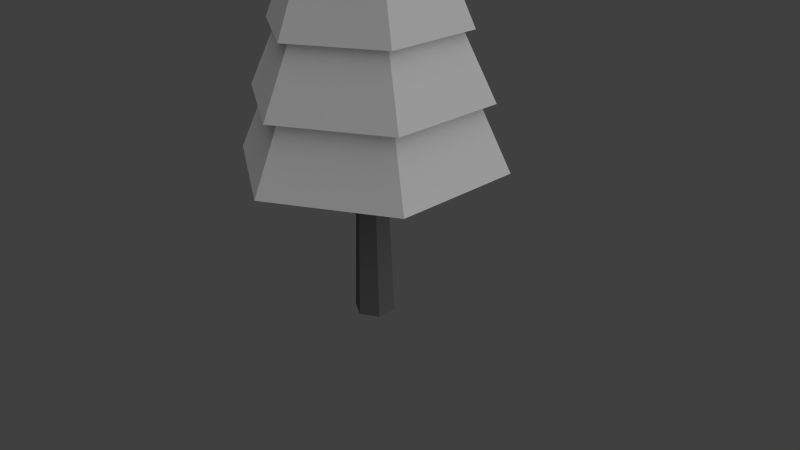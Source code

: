 # Source: Low_Poly_Tree_006.blend  (saved by Blender 2.77.0; exported with 4.5.12 LTS)
import bpy
from mathutils import Matrix  # noqa: F401  (used for matrix-valued properties, if any)

bpy.ops.wm.read_factory_settings(use_empty=True)
scene = bpy.context.scene
scene.name = 'Scene'

# ---- collections
col_collection_1 = bpy.data.collections.new('Collection 1'); scene.collection.children.link(col_collection_1)
col_collection_10 = bpy.data.collections.new('Collection 10'); scene.collection.children.link(col_collection_10)

# ---- materials (node trees are filled in below, after node groups)
mat_low_poly_tree_006_mat_01 = bpy.data.materials.new('Low_Poly_Tree_006_Mat_01')
mat_low_poly_tree_006_mat_01.alpha_threshold = 0.0
mat_low_poly_tree_006_mat_01.use_transparent_shadow = False
mat_low_poly_tree_006_mat_01.diffuse_color = (1.0, 1.0, 1.0, 1.0)
mat_low_poly_tree_006_mat_01.roughness = 0.5
mat_low_poly_tree_006_mat_01.specular_intensity = 0.0
mat_low_poly_tree_006_mat_02 = bpy.data.materials.new('Low_Poly_Tree_006_Mat_02')
mat_low_poly_tree_006_mat_02.alpha_threshold = 0.0
mat_low_poly_tree_006_mat_02.use_transparent_shadow = False
mat_low_poly_tree_006_mat_02.diffuse_color = (0.178, 0.178, 0.178, 1.0)
mat_low_poly_tree_006_mat_02.roughness = 0.5
mat_low_poly_tree_006_mat_02.specular_intensity = 0.0

# ---- material node trees

# ---- world
world_world = bpy.data.worlds.new('World'); scene.world = world_world
world_world.color = (0.05088, 0.05088, 0.05088)
world_world.use_sun_shadow = False
world_world.sun_shadow_jitter_overblur = 0.0
world_world.cycles.sampling_method = 'NONE'
world_world.cycles.sample_map_resolution = 256

# ---- cameras
cam_camera = bpy.data.cameras.new('Camera')
cam_camera.clip_end = 100.0
cam_camera.lens = 35.0
cam_camera.sensor_width = 32.0
cam_camera.sensor_height = 18.0
cam_camera.ortho_scale = 7.314
cam_camera.dof.focus_distance = 0.0
cam_camera.dof.aperture_fstop = 128.0

# ---- lights
light_lamp = bpy.data.lights.new('Lamp', 'SUN')
light_lamp.transmission_factor = 0.0
light_lamp.cutoff_distance = 30.0
light_lamp.angle = 2.214
light_lamp.energy = 1.0
light_lamp.shadow_buffer_clip_start = 1.001
light_lamp.shadow_soft_size = 2.0
light_lamp.shadow_cascade_max_distance = 1000.0
light_lamp.cycles.use_multiple_importance_sampling = False

# ---- meshes
me_cylinder_001 = bpy.data.meshes.new('Cylinder.001')
me_cylinder_001.from_pydata([(-7.465e-09, 0.559, 5.481), (-3.601e-08, -1.242e-08, 6.454), (0.4841, 0.2795, 5.481), (-1.346e-08, 0.4035, 5.621), (0.3494, 0.2018, 5.621), (-0.4841, 0.2795, 5.481), (0.4841, -0.2795, 5.481), (-5.597e-09, 0.7991, 4.648), (0.692, 0.3996, 4.648), (-0.3494, 0.2018, 5.621), (0.3494, -0.2018, 5.621), (-0.4841, -0.2795, 5.481), (-5.634e-08, -0.559, 5.481), (-9.207e-09, 0.6174, 4.787), (0.5347, 0.3087, 4.787), (-0.692, 0.3996, 4.648), (0.692, -0.3996, 4.648), (-0.3494, -0.2018, 5.621), (-4.873e-08, -0.4035, 5.621), (-1.313e-09, 1.015, 3.815), (0.8788, 0.5074, 3.815), (-0.5347, 0.3087, 4.787), (0.5347, -0.3087, 4.787), (-0.692, -0.3996, 4.648), (-7.546e-08, -0.7991, 4.648), (-4.958e-09, 0.8313, 3.954), (0.7199, 0.4157, 3.954), (-0.8788, 0.5074, 3.815), (0.8788, -0.5074, 3.815), (-0.5347, -0.3087, 4.787), (-6.318e-08, -0.6174, 4.787), (5.663e-09, 1.256, 2.981), (1.087, 0.6278, 2.981), (-0.7199, 0.4157, 3.954), (0.7199, -0.4157, 3.954), (-0.8788, -0.5074, 3.815), (-9.003e-08, -1.015, 3.815), (-7.079e-10, 1.045, 3.121), (0.9052, 0.5226, 3.121), (-1.087, 0.6278, 2.981), (1.087, -0.6278, 2.981), (-0.7199, -0.4157, 3.954), (-7.763e-08, -0.8313, 3.954), (8.714e-09, 1.519, 2.148), (1.316, 0.7597, 2.148), (-0.9052, 0.5226, 3.121), (0.9052, -0.5226, 3.121), (-1.087, -0.6278, 2.981), (-1.041e-07, -1.256, 2.981), (3.542e-09, 1.259, 2.287), (1.09, 0.6296, 2.287), (-1.316, 0.7597, 2.148), (1.316, -0.7597, 2.148), (-0.9052, -0.5226, 3.121), (-9.208e-08, -1.045, 3.121), (1.718e-08, 1.716, 1.315), (1.486, 0.8578, 1.315), (-1.09, 0.6296, 2.287), (1.09, -0.6296, 2.287), (-1.316, -0.7597, 2.148), (-1.241e-07, -1.519, 2.148), (-3.656e-08, 0.1827, 1.617), (0.1582, 0.09133, 1.617), (-1.486, 0.8578, 1.315), (1.486, -0.8578, 1.315), (-1.09, -0.6296, 2.287), (-1.065e-07, -1.259, 2.287), (-0.1582, 0.09133, 1.617), (0.1582, -0.09133, 1.617), (-1.486, -0.8578, 1.315), (-1.328e-07, -1.716, 1.315), (-0.1582, -0.09133, 1.617), (-5.253e-08, -0.1827, 1.617), (0.2335, 0.1348, -0.7861), (-2.533e-09, 0.2696, -0.7861), (0.2335, -0.1348, -0.7861), (-2.61e-08, -0.2696, -0.7861), (-0.2335, -0.1348, -0.7861), (-0.2335, 0.1348, -0.7861)], [], [(0, 1, 2), (3, 0, 2, 4), (5, 1, 0), (2, 1, 6), (7, 3, 4, 8), (9, 5, 0, 3), (4, 2, 6, 10), (11, 1, 5), (6, 1, 12), (13, 7, 8, 14), (15, 9, 3, 7), (8, 4, 10, 16), (17, 11, 5, 9), (10, 6, 12, 18), (12, 1, 11), (19, 13, 14, 20), (21, 15, 7, 13), (14, 8, 16, 22), (23, 17, 9, 15), (16, 10, 18, 24), (18, 12, 11, 17), (25, 19, 20, 26), (27, 21, 13, 19), (20, 14, 22, 28), (29, 23, 15, 21), (22, 16, 24, 30), (24, 18, 17, 23), (31, 25, 26, 32), (33, 27, 19, 25), (26, 20, 28, 34), (35, 29, 21, 27), (28, 22, 30, 36), (30, 24, 23, 29), (37, 31, 32, 38), (39, 33, 25, 31), (32, 26, 34, 40), (41, 35, 27, 33), (34, 28, 36, 42), (36, 30, 29, 35), (43, 37, 38, 44), (45, 39, 31, 37), (38, 32, 40, 46), (47, 41, 33, 39), (40, 34, 42, 48), (42, 36, 35, 41), (49, 43, 44, 50), (51, 45, 37, 43), (44, 38, 46, 52), (53, 47, 39, 45), (46, 40, 48, 54), (48, 42, 41, 47), (55, 49, 50, 56), (57, 51, 43, 49), (50, 44, 52, 58), (59, 53, 45, 51), (52, 46, 54, 60), (54, 48, 47, 53), (61, 55, 56, 62), (63, 57, 49, 55), (56, 50, 58, 64), (65, 59, 51, 57), (58, 52, 60, 66), (60, 54, 53, 59), (67, 63, 55, 61), (62, 56, 64, 68), (69, 65, 57, 63), (64, 58, 66, 70), (66, 60, 59, 65), (71, 69, 63, 67), (68, 64, 70, 72), (70, 66, 65, 69), (72, 70, 69, 71), (62, 73, 74, 61), (68, 75, 73, 62), (61, 74, 78, 67), (72, 76, 75, 68), (71, 77, 76, 72), (67, 78, 77, 71)])
me_cylinder_001.polygons.foreach_set('material_index', [0, 0, 0, 0, 0, 0, 0, 0, 0, 0, 0, 0, 0, 0, 0, 0, 0, 0, 0, 0, 0, 0, 0, 0, 0, 0, 0, 0, 0, 0, 0, 0, 0, 0, 0, 0, 0, 0, 0, 0, 0, 0, 0, 0, 0, 0, 0, 0, 0, 0, 0, 0, 0, 0, 0, 0, 0, 0, 0, 0, 0, 0, 0, 0, 0, 0, 0, 0, 0, 0, 0, 0, 1, 1, 1, 1, 1, 1])
me_cylinder_001.materials.append(mat_low_poly_tree_006_mat_01)
me_cylinder_001.materials.append(mat_low_poly_tree_006_mat_02)
me_cylinder_001.use_remesh_preserve_volume = False
me_cylinder_001.use_remesh_preserve_attributes = False
me_cylinder_001.use_mirror_vertex_groups = False
me_cylinder_001.update()

# ---- objects
ob_lamp = bpy.data.objects.new('Lamp', light_lamp)
ob_camera = bpy.data.objects.new('Camera', cam_camera)
ob_low_poly_tree_006_empty = bpy.data.objects.new('Low_Poly_Tree_006_Empty', None)
ob_low_poly_tree_006 = bpy.data.objects.new('Low_Poly_Tree_006', me_cylinder_001)

# ---- transforms, parenting, visibility, modifiers, constraints
ob_lamp.location = (4.076, 1.005, 5.904)
ob_lamp.rotation_euler = (0.6503, 0.05522, 1.866)
ob_lamp.lock_rotations_4d = False
ob_lamp.empty_display_type = 'ARROWS'
ob_lamp.color = (0.0, 0.0, 0.0, 0.0)
ob_lamp.lineart.crease_threshold = 0.0
ob_camera.location = (7.481, -6.508, 5.344)
ob_camera.rotation_euler = (1.109, 0.01082, 0.8149)
ob_camera.lock_rotations_4d = False
ob_camera.empty_display_type = 'ARROWS'
ob_camera.color = (0.0, 0.0, 0.0, 0.0)
ob_camera.display_type = 'WIRE'
ob_camera.lineart.crease_threshold = 0.0
ob_low_poly_tree_006_empty.location = (0.0, 0.0, 0.0)
ob_low_poly_tree_006_empty.empty_image_offset = (0.0, 0.0)
ob_low_poly_tree_006_empty.show_name = True
ob_low_poly_tree_006_empty.show_in_front = True
ob_low_poly_tree_006_empty.lineart.crease_threshold = 0.0
ob_low_poly_tree_006.parent = ob_low_poly_tree_006_empty
ob_low_poly_tree_006.location = (0.0, 0.0, 0.0)
ob_low_poly_tree_006.lineart.crease_threshold = 0.0

# ---- collection membership
col_collection_1.objects.link(ob_lamp)
col_collection_1.objects.link(ob_camera)
col_collection_10.objects.link(ob_low_poly_tree_006_empty)
col_collection_10.objects.link(ob_low_poly_tree_006)

# ---- scene / render settings (as saved in the file)
scene.camera = ob_camera
scene.frame_start = 1; scene.frame_end = 250; scene.frame_set(1)
scene.render.engine = 'BLENDER_EEVEE_NEXT'
scene.render.resolution_percentage = 50
scene.render.dither_intensity = 0.0
scene.cycles.use_denoising = False
scene.cycles.samples = 10
scene.cycles.sampling_pattern = 'TABULATED_SOBOL'
scene.cycles.light_sampling_threshold = 0.0
scene.cycles.use_adaptive_sampling = False
scene.cycles.use_light_tree = False
scene.cycles.blur_glossy = 0.0
scene.cycles.pixel_filter_type = 'GAUSSIAN'
scene.cycles.sample_clamp_indirect = 0.0
scene.view_settings.view_transform = 'Standard'
bpy.context.view_layer.update()

